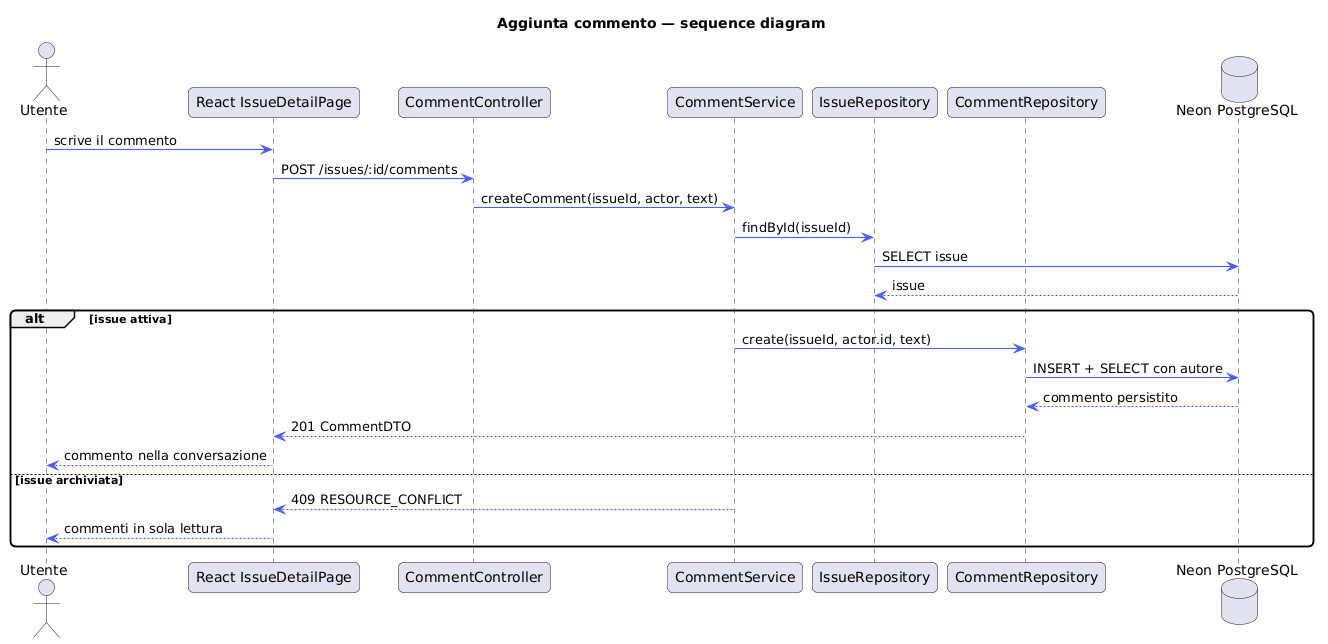

The diagram above was rendered by PlantUML. Its source (embedded in the PNG):
@startuml
title Aggiunta commento — sequence diagram
skinparam shadowing false
skinparam roundcorner 10
skinparam sequenceArrowColor #465DFF
actor Utente
participant "React IssueDetailPage" as UI
participant CommentController
participant CommentService
participant IssueRepository
participant CommentRepository
database "Neon PostgreSQL" as DB

Utente -> UI : scrive il commento
UI -> CommentController : POST /issues/:id/comments
CommentController -> CommentService : createComment(issueId, actor, text)
CommentService -> IssueRepository : findById(issueId)
IssueRepository -> DB : SELECT issue
DB --> IssueRepository : issue
alt issue attiva
  CommentService -> CommentRepository : create(issueId, actor.id, text)
  CommentRepository -> DB : INSERT + SELECT con autore
  DB --> CommentRepository : commento persistito
  CommentRepository --> UI : 201 CommentDTO
  UI --> Utente : commento nella conversazione
else issue archiviata
  CommentService --> UI : 409 RESOURCE_CONFLICT
  UI --> Utente : commenti in sola lettura
end
@enduml